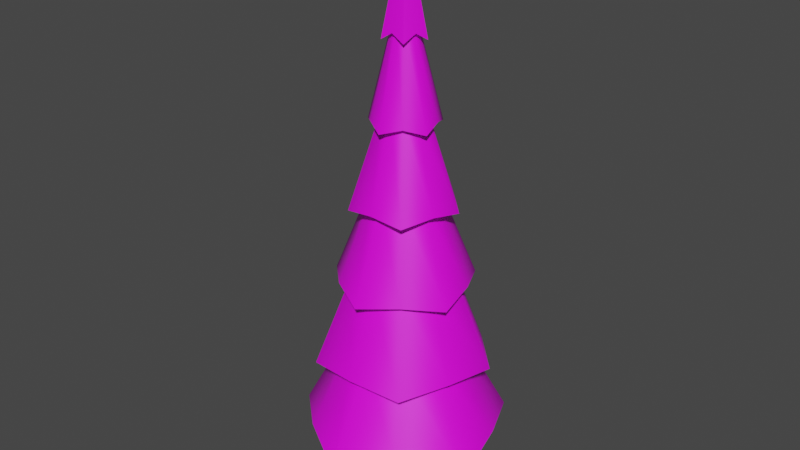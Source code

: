 # Source: tree.blend  (saved by Blender 2.80.75; exported with 4.5.12 LTS)
import bpy
from mathutils import Matrix  # noqa: F401  (used for matrix-valued properties, if any)

bpy.ops.wm.read_factory_settings(use_empty=True)
scene = bpy.context.scene
scene.name = 'Scene'

# ---- collections
col_collection = bpy.data.collections.new('Collection'); scene.collection.children.link(col_collection)

# ---- images (referenced by path relative to the original .blend; pixels are not part of the script)
import os
ASSET_DIR = os.environ.get("B2B_ASSET_DIR", "")  # directory of the original .blend (textures are referenced by path, not embedded)
HERE = os.path.dirname(os.path.abspath(__file__))  # packed textures are extracted next to this script under _unpacked/

def load_image(name, relpath, width, height, colorspace="sRGB"):
    """Load a texture the original file referenced (path relative to the .blend, or extracted next to this script)."""
    p = next((c for c in (os.path.join(HERE, relpath), os.path.join(ASSET_DIR, relpath)) if relpath and os.path.exists(c)), "")
    if p:
        img = bpy.data.images.load(p, check_existing=True)
        img.name = name
    else:  # same state as the original file: an image datablock whose file is absent (Cycles renders it pink)
        img = bpy.data.images.new(name, width, height)
        img.source = "FILE"
        img.filepath = "//" + (relpath or name)
    img.colorspace_settings.name = colorspace
    return img
img_pinetreealbedo_1_png = load_image('PineTreeAlbedo 1.png', 'PineTreeAlbedo 1.png', 1024, 1024, 'sRGB')

# ---- materials (node trees are filled in below, after node groups)
mat_tree_albedo = bpy.data.materials.new('Tree Albedo')
mat_tree_albedo.use_transparent_shadow = False

# ---- node groups
ng_auto_smooth = bpy.data.node_groups.new('Auto Smooth', 'GeometryNodeTree')
_s = ng_auto_smooth.interface.new_socket(name='Geometry', in_out='OUTPUT', socket_type='NodeSocketGeometry')
_s = ng_auto_smooth.interface.new_socket(name='Geometry', in_out='INPUT', socket_type='NodeSocketGeometry')
_s = ng_auto_smooth.interface.new_socket(name='Angle', in_out='INPUT', socket_type='NodeSocketFloat')
_s.subtype = 'ANGLE'
_s.min_value = 0.0
_s.max_value = 3.142
ng_auto_smooth.is_modifier = True
_N = ng_auto_smooth.nodes; _L = ng_auto_smooth.links
n0 = _N.new('NodeGroupOutput'); n0.name = 'Group Output'; n0.location = (480, -100)
n1 = _N.new('NodeGroupInput'); n1.name = 'Group Input'; n1.location = (-420, -300)
n2 = _N.new('NodeGroupInput'); n2.name = 'Group Input.001'; n2.location = (-60, -100)
n3 = _N.new('GeometryNodeSetShadeSmooth'); n3.name = 'Set Shade Smooth'; n3.location = (120, -100)
n3.domain = 'EDGE'
n4 = _N.new('GeometryNodeSetShadeSmooth'); n4.name = 'Set Shade Smooth.001'; n4.location = (300, -100)
n5 = _N.new('GeometryNodeInputMeshEdgeAngle'); n5.name = 'Edge Angle'; n5.location = (-420, -220)
n6 = _N.new('GeometryNodeInputEdgeSmooth'); n6.name = 'Is Edge Smooth'; n6.location = (-60, -160)
n7 = _N.new('GeometryNodeInputShadeSmooth'); n7.name = 'Is Face Smooth'; n7.location = (-240, -340)
n8 = _N.new('FunctionNodeBooleanMath'); n8.name = 'Boolean Math'; n8.location = (-60, -220)
n9 = _N.new('FunctionNodeCompare'); n9.name = 'Compare'; n9.location = (-240, -180)
n9.operation = 'LESS_EQUAL'
_L.new(n5.outputs[0], n9.inputs[0])
_L.new(n4.outputs[0], n0.inputs[0])
_L.new(n1.outputs[1], n9.inputs[1])
_L.new(n9.outputs[0], n8.inputs[0])
_L.new(n7.outputs[0], n8.inputs[1])
_L.new(n2.outputs[0], n3.inputs[0])
_L.new(n6.outputs[0], n3.inputs[1])
_L.new(n3.outputs[0], n4.inputs[0])
_L.new(n8.outputs[0], n3.inputs[2])
n0.is_active_output = True

# ---- material node trees
mat_tree_albedo.use_nodes = True; mat_tree_albedo.node_tree.nodes.clear()
_N = mat_tree_albedo.node_tree.nodes; _L = mat_tree_albedo.node_tree.links
n0 = _N.new('ShaderNodeOutputMaterial'); n0.name = 'Material Output'; n0.location = (300, 300)
n1 = _N.new('ShaderNodeBsdfPrincipled'); n1.name = 'Principled BSDF'; n1.location = (10, 300)
n1.distribution = 'GGX'
n1.subsurface_method = 'BURLEY'
n1.inputs[3].default_value = 1.45
n1.inputs[27].default_value = (0.0, 0.0, 0.0, 1.0)
n1.inputs[28].default_value = 1.0
n2 = _N.new('ShaderNodeTexImage'); n2.name = 'Image Texture'; n2.location = (-280, 280)
n2.image = img_pinetreealbedo_1_png
_L.new(n1.outputs[0], n0.inputs[0])
_L.new(n2.outputs[0], n1.inputs[0])
n0.is_active_output = True

# ---- world
world_world = bpy.data.worlds.new('World'); scene.world = world_world
world_world.use_nodes = True; world_world.node_tree.nodes.clear()
_N = world_world.node_tree.nodes; _L = world_world.node_tree.links
n0 = _N.new('ShaderNodeOutputWorld'); n0.name = 'World Output'; n0.location = (300, 300)
n1 = _N.new('ShaderNodeBackground'); n1.name = 'Background'; n1.location = (10, 300)
n1.inputs[0].default_value = (0.05088, 0.05088, 0.05088, 1.0)
_L.new(n1.outputs[0], n0.inputs[0])
n0.is_active_output = True
world_world.color = (0.05088, 0.05088, 0.05088)
world_world.use_sun_shadow = False
world_world.sun_shadow_jitter_overblur = 0.0

# ---- meshes
me_cylinder_001 = bpy.data.meshes.new('Cylinder.001')
me_cylinder_001.from_pydata([(-2.939e-10, 0.8635, -0.9174), (0.5782, 0.7958, -1.009), (0.8212, 0.2668, -0.9174), (0.9356, -0.304, -1.009), (0.0, 0.0, 3.623), (0.5075, -0.6986, -0.9174), (3.977e-09, -0.9837, -1.009), (-0.5075, -0.6986, -0.9174), (-0.9356, -0.304, -1.009), (-0.8212, 0.2668, -0.9174), (-0.5782, 0.7958, -1.009), (5.047e-09, 0.8086, -0.2512), (8.441e-08, 0.5812, 0.5302), (-1.049e-07, 0.4876, 1.215), (-2.411e-07, 0.2892, 1.999), (4.113e-08, 0.1946, 2.672), (0.09342, 0.1286, 2.742), (0.1916, 0.2637, 1.948), (0.2557, 0.352, 1.264), (0.3814, 0.525, 0.4816), (0.4284, 0.5897, -0.2046), (0.1851, 0.06015, 2.672), (0.2751, 0.08937, 1.999), (0.4637, 0.1507, 1.215), (0.5528, 0.1796, 0.5302), (0.7691, 0.2499, -0.2512), (0.1512, -0.04911, 2.742), (0.31, -0.1007, 1.948), (0.4138, -0.1344, 1.264), (0.6171, -0.2005, 0.4816), (0.6932, -0.2252, -0.2046), (0.1144, -0.1575, 2.672), (0.17, -0.234, 1.999), (0.2866, -0.3945, 1.215), (0.3416, -0.4702, 0.5302), (0.4753, -0.6542, -0.2512), (1.057e-08, -0.1589, 2.742), (-1.077e-07, -0.326, 1.948), (1.145e-07, -0.4351, 1.264), (-1.067e-07, -0.6489, 0.4816), (-1.141e-07, -0.7289, -0.2046), (-0.1144, -0.1575, 2.672), (-0.17, -0.234, 1.999), (-0.2866, -0.3945, 1.215), (-0.3416, -0.4702, 0.5302), (-0.4753, -0.6542, -0.2512), (-0.1512, -0.04911, 2.742), (-0.31, -0.1007, 1.948), (-0.4138, -0.1344, 1.264), (-0.6171, -0.2005, 0.4816), (-0.6932, -0.2252, -0.2046), (-0.1851, 0.06015, 2.672), (-0.2751, 0.08937, 1.999), (-0.4637, 0.1507, 1.215), (-0.5528, 0.1796, 0.5302), (-0.7691, 0.2499, -0.2512), (-0.09342, 0.1286, 2.742), (-0.1916, 0.2637, 1.948), (-0.2557, 0.352, 1.264), (-0.3814, 0.525, 0.4816), (-0.4284, 0.5897, -0.2046), (0.3062, 0.4215, -0.1328), (0.4559, 0.1481, -0.1297), (0.4955, -0.161, -0.1328), (0.2818, -0.3878, -0.1297), (1.024e-07, -0.521, -0.1328), (-0.2818, -0.3878, -0.1297), (-0.4955, -0.161, -0.1328), (-0.4559, 0.1481, -0.1297), (-0.3062, 0.4215, -0.1328), (7.262e-08, 0.4794, -0.1297), (4.078e-08, 0.4696, 0.5936), (0.2509, 0.3454, 0.611), (0.4466, 0.1451, 0.5936), (0.406, -0.1319, 0.611), (0.276, -0.3799, 0.5936), (-2.675e-07, -0.4269, 0.611), (-0.276, -0.3799, 0.5936), (-0.406, -0.1319, 0.611), (-0.4466, 0.1451, 0.5936), (-0.2509, 0.3454, 0.611), (-8.93e-08, 0.2849, 1.338), (0.1818, 0.2503, 1.335), (0.2709, 0.08803, 1.338), (0.2942, -0.09559, 1.335), (0.1674, -0.2305, 1.338), (2.313e-08, -0.3094, 1.335), (-0.1674, -0.2305, 1.338), (-0.2942, -0.09559, 1.335), (-0.2709, 0.08803, 1.338), (-0.1818, 0.2503, 1.335), (-1.777e-07, 0.2, 2.071), (0.1087, 0.1495, 2.07), (0.1902, 0.0618, 2.071), (0.1758, -0.05712, 2.07), (0.1176, -0.1618, 2.071), (-1.981e-07, -0.1849, 2.07), (-0.1176, -0.1618, 2.071), (-0.1758, -0.05712, 2.07), (-0.1902, 0.0618, 2.071), (-0.1087, 0.1495, 2.07), (7.297e-08, 0.09881, 2.802), (0.06223, 0.08566, 2.807), (0.09398, 0.03054, 2.802), (0.1007, -0.03272, 2.807), (0.05808, -0.07994, 2.802), (-3.596e-08, -0.1059, 2.807), (-0.05808, -0.07994, 2.802), (-0.1007, -0.03272, 2.807), (-0.09398, 0.03054, 2.802), (-0.06223, 0.08566, 2.807), (0.0, 0.0, -0.733), (0.0, 0.2117, -1.545), (2.657e-09, 0.1038, -0.7009), (0.1244, 0.1713, -1.545), (0.06103, 0.08401, -0.7009), (0.2013, 0.06542, -1.545), (0.09876, 0.03209, -0.7009), (0.2013, -0.06542, -1.545), (0.09876, -0.03209, -0.7009), (0.1244, -0.1713, -1.545), (0.06103, -0.08401, -0.7009), (-1.851e-08, -0.2117, -1.545), (-6.421e-09, -0.1038, -0.7009), (-0.1244, -0.1713, -1.545), (-0.06103, -0.08401, -0.7009), (-0.2013, -0.06542, -1.545), (-0.09876, -0.03209, -0.7009), (-0.2013, 0.06542, -1.545), (-0.09876, 0.03209, -0.7009), (-0.1244, 0.1713, -1.545), (-0.06103, 0.08401, -0.7009), (-7.619e-10, 0.1351, -1.112), (0.07944, 0.1093, -1.112), (0.1285, 0.04176, -1.112), (0.1285, -0.04176, -1.112), (0.07944, -0.1093, -1.112), (-1.258e-08, -0.1351, -1.112), (-0.07944, -0.1093, -1.112), (-0.1285, -0.04176, -1.112), (-0.1285, 0.04176, -1.112), (-0.07944, 0.1093, -1.112)], [], [(15, 4, 16), (16, 4, 21), (21, 4, 26), (26, 4, 31), (31, 4, 36), (36, 4, 41), (41, 4, 46), (46, 4, 51), (51, 4, 56), (56, 4, 15), (5, 6, 111), (69, 60, 11, 70), (80, 59, 12, 71), (90, 58, 13, 81), (100, 57, 14, 91), (110, 56, 15, 101), (68, 55, 60, 69), (79, 54, 59, 80), (89, 53, 58, 90), (99, 52, 57, 100), (109, 51, 56, 110), (67, 50, 55, 68), (78, 49, 54, 79), (88, 48, 53, 89), (98, 47, 52, 99), (108, 46, 51, 109), (66, 45, 50, 67), (77, 44, 49, 78), (87, 43, 48, 88), (97, 42, 47, 98), (107, 41, 46, 108), (65, 40, 45, 66), (76, 39, 44, 77), (86, 38, 43, 87), (96, 37, 42, 97), (106, 36, 41, 107), (64, 35, 40, 65), (75, 34, 39, 76), (85, 33, 38, 86), (95, 32, 37, 96), (105, 31, 36, 106), (63, 30, 35, 64), (74, 29, 34, 75), (84, 28, 33, 85), (94, 27, 32, 95), (104, 26, 31, 105), (62, 25, 30, 63), (73, 24, 29, 74), (83, 23, 28, 84), (93, 22, 27, 94), (103, 21, 26, 104), (61, 20, 25, 62), (72, 19, 24, 73), (82, 18, 23, 83), (92, 17, 22, 93), (102, 16, 21, 103), (70, 11, 20, 61), (71, 12, 19, 72), (81, 13, 18, 82), (91, 14, 17, 92), (101, 15, 16, 102), (0, 70, 61, 1), (1, 61, 62, 2), (2, 62, 63, 3), (3, 63, 64, 5), (5, 64, 65, 6), (6, 65, 66, 7), (7, 66, 67, 8), (8, 67, 68, 9), (9, 68, 69, 10), (10, 69, 70, 0), (11, 71, 72, 20), (20, 72, 73, 25), (25, 73, 74, 30), (30, 74, 75, 35), (35, 75, 76, 40), (40, 76, 77, 45), (45, 77, 78, 50), (50, 78, 79, 55), (55, 79, 80, 60), (60, 80, 71, 11), (12, 81, 82, 19), (19, 82, 83, 24), (24, 83, 84, 29), (29, 84, 85, 34), (34, 85, 86, 39), (39, 86, 87, 44), (44, 87, 88, 49), (49, 88, 89, 54), (54, 89, 90, 59), (59, 90, 81, 12), (13, 91, 92, 18), (18, 92, 93, 23), (23, 93, 94, 28), (28, 94, 95, 33), (33, 95, 96, 38), (38, 96, 97, 43), (43, 97, 98, 48), (48, 98, 99, 53), (53, 99, 100, 58), (58, 100, 91, 13), (14, 101, 102, 17), (17, 102, 103, 22), (22, 103, 104, 27), (27, 104, 105, 32), (32, 105, 106, 37), (37, 106, 107, 42), (42, 107, 108, 47), (47, 108, 109, 52), (52, 109, 110, 57), (57, 110, 101, 14), (3, 5, 111), (0, 1, 111), (2, 3, 111), (1, 2, 111), (10, 0, 111), (9, 10, 111), (8, 9, 111), (7, 8, 111), (6, 7, 111), (132, 113, 115, 133), (133, 115, 117, 134), (134, 117, 119, 135), (135, 119, 121, 136), (136, 121, 123, 137), (137, 123, 125, 138), (138, 125, 127, 139), (139, 127, 129, 140), (115, 113, 131, 129, 127, 125, 123, 121, 119, 117), (140, 129, 131, 141), (141, 131, 113, 132), (112, 114, 116, 118, 120, 122, 124, 126, 128, 130), (130, 141, 132, 112), (128, 140, 141, 130), (126, 139, 140, 128), (124, 138, 139, 126), (122, 137, 138, 124), (120, 136, 137, 122), (118, 135, 136, 120), (116, 134, 135, 118), (114, 133, 134, 116), (112, 132, 133, 114)])
me_cylinder_001.polygons.foreach_set('use_smooth', [True] * 142)
_uv = me_cylinder_001.uv_layers.new(name='UVMap')
_uv.uv.foreach_set('vector', [0.5365, 0.8487, 0.5365, 0.8487, 0.5365, 0.8487, 0.5365, 0.8487, 0.5365, 0.8487, 0.5365, 0.8487, 0.5365, 0.8487, 0.5365, 0.8487, 0.5365, 0.8487, 0.5365, 0.8487, 0.5365, 0.8487, 0.5365, 0.8487, 0.5365, 0.8487, 0.5365, 0.8487, 0.5365, 0.8487, 0.5365, 0.8487, 0.5365, 0.8487, 0.5365, 0.8487, 0.5365, 0.8487, 0.5365, 0.8487, 0.5365, 0.8487, 0.5365, 0.8487, 0.5365, 0.8487, 0.5365, 0.8487, 0.5365, 0.8487, 0.5365, 0.8487, 0.5365, 0.8487, 0.5365, 0.8487, 0.5365, 0.8487, 0.5365, 0.8487, 0.5365, 0.8487, 0.5365, 0.8487, 0.5365, 0.8487, 0.5365, 0.8487, 0.5365, 0.8487, 0.5365, 0.8487, 0.5365, 0.8487, 0.5365, 0.8487, 0.5365, 0.8487, 0.5365, 0.8487, 0.5365, 0.8487, 0.5365, 0.8487, 0.5365, 0.8487, 0.5365, 0.8487, 0.5365, 0.8487, 0.5365, 0.8487, 0.5365, 0.8487, 0.5365, 0.8487, 0.5365, 0.8487, 0.5365, 0.8487, 0.5365, 0.8487, 0.5365, 0.8487, 0.5365, 0.8487, 0.5365, 0.8487, 0.5365, 0.8487, 0.5365, 0.8487, 0.5365, 0.8487, 0.5365, 0.8487, 0.5365, 0.8487, 0.5365, 0.8487, 0.5365, 0.8487, 0.5365, 0.8487, 0.5365, 0.8487, 0.5365, 0.8487, 0.5365, 0.8487, 0.5365, 0.8487, 0.5365, 0.8487, 0.5365, 0.8487, 0.5365, 0.8487, 0.5365, 0.8487, 0.5365, 0.8487, 0.5365, 0.8487, 0.5365, 0.8487, 0.5365, 0.8487, 0.5365, 0.8487, 0.5365, 0.8487, 0.5365, 0.8487, 0.5365, 0.8487, 0.5365, 0.8487, 0.5365, 0.8487, 0.5365, 0.8487, 0.5365, 0.8487, 0.5365, 0.8487, 0.5365, 0.8487, 0.5365, 0.8487, 0.5365, 0.8487, 0.5365, 0.8487, 0.5365, 0.8487, 0.5365, 0.8487, 0.5365, 0.8487, 0.5365, 0.8487, 0.5365, 0.8487, 0.5365, 0.8487, 0.5365, 0.8487, 0.5365, 0.8487, 0.5365, 0.8487, 0.5365, 0.8487, 0.5365, 0.8487, 0.5365, 0.8487, 0.5365, 0.8487, 0.5365, 0.8487, 0.5365, 0.8487, 0.5365, 0.8487, 0.5365, 0.8487, 0.5365, 0.8487, 0.5365, 0.8487, 0.5365, 0.8487, 0.5365, 0.8487, 0.5365, 0.8487, 0.5365, 0.8487, 0.5365, 0.8487, 0.5365, 0.8487, 0.5365, 0.8487, 0.5365, 0.8487, 0.5365, 0.8487, 0.5365, 0.8487, 0.5365, 0.8487, 0.5365, 0.8487, 0.5365, 0.8487, 0.5365, 0.8487, 0.5365, 0.8487, 0.5365, 0.8487, 0.5365, 0.8487, 0.5365, 0.8487, 0.5365, 0.8487, 0.5365, 0.8487, 0.5365, 0.8487, 0.5365, 0.8487, 0.5365, 0.8487, 0.5365, 0.8487, 0.5365, 0.8487, 0.5365, 0.8487, 0.5365, 0.8487, 0.5365, 0.8487, 0.5365, 0.8487, 0.5365, 0.8487, 0.5365, 0.8487, 0.5365, 0.8487, 0.5365, 0.8487, 0.5365, 0.8487, 0.5365, 0.8487, 0.5365, 0.8487, 0.5365, 0.8487, 0.5365, 0.8487, 0.5365, 0.8487, 0.5365, 0.8487, 0.5365, 0.8487, 0.5365, 0.8487, 0.5365, 0.8487, 0.5365, 0.8487, 0.5365, 0.8487, 0.5365, 0.8487, 0.5365, 0.8487, 0.5365, 0.8487, 0.5365, 0.8487, 0.5365, 0.8487, 0.5365, 0.8487, 0.5365, 0.8487, 0.5365, 0.8487, 0.5365, 0.8487, 0.5365, 0.8487, 0.5365, 0.8487, 0.5365, 0.8487, 0.5365, 0.8487, 0.5365, 0.8487, 0.5365, 0.8487, 0.5365, 0.8487, 0.5365, 0.8487, 0.5365, 0.8487, 0.5365, 0.8487, 0.5365, 0.8487, 0.5365, 0.8487, 0.5365, 0.8487, 0.5365, 0.8487, 0.5365, 0.8487, 0.5365, 0.8487, 0.5365, 0.8487, 0.5365, 0.8487, 0.5365, 0.8487, 0.5365, 0.8487, 0.5365, 0.8487, 0.5365, 0.8487, 0.5365, 0.8487, 0.5365, 0.8487, 0.5365, 0.8487, 0.5365, 0.8487, 0.5365, 0.8487, 0.5365, 0.8487, 0.5365, 0.8487, 0.5365, 0.8487, 0.5365, 0.8487, 0.5365, 0.8487, 0.5365, 0.8487, 0.5365, 0.8487, 0.5365, 0.8487, 0.5365, 0.8487, 0.5365, 0.8487, 0.5365, 0.8487, 0.5365, 0.8487, 0.5365, 0.8487, 0.5365, 0.8487, 0.5365, 0.8487, 0.5365, 0.8487, 0.5365, 0.8487, 0.5365, 0.8487, 0.5365, 0.8487, 0.5365, 0.8487, 0.5365, 0.8487, 0.5365, 0.8487, 0.5365, 0.8487, 0.5365, 0.8487, 0.5365, 0.8487, 0.5365, 0.8487, 0.5365, 0.8487, 0.5365, 0.8487, 0.5365, 0.8487, 0.5365, 0.8487, 0.5365, 0.8487, 0.5365, 0.8487, 0.5365, 0.8487, 0.5365, 0.8487, 0.5365, 0.8487, 0.5365, 0.8487, 0.5365, 0.8487, 0.5365, 0.8487, 0.5365, 0.8487, 0.5365, 0.8487, 0.5365, 0.8487, 0.5365, 0.8487, 0.5365, 0.8487, 0.5365, 0.8487, 0.5365, 0.8487, 0.5365, 0.8487, 0.5365, 0.8487, 0.5365, 0.8487, 0.5365, 0.8487, 0.5365, 0.8487, 0.5365, 0.8487, 0.5365, 0.8487, 0.5365, 0.8487, 0.5365, 0.8487, 0.5365, 0.8487, 0.5365, 0.8487, 0.5365, 0.8487, 0.5365, 0.8487, 0.5365, 0.8487, 0.5365, 0.8487, 0.5365, 0.8487, 0.5365, 0.8487, 0.5365, 0.8487, 0.5365, 0.8487, 0.5365, 0.8487, 0.5365, 0.8487, 0.5365, 0.8487, 0.5365, 0.8487, 0.5365, 0.8487, 0.5365, 0.8487, 0.5365, 0.8487, 0.5365, 0.8487, 0.5365, 0.8487, 0.5365, 0.8487, 0.5365, 0.8487, 0.5365, 0.8487, 0.5365, 0.8487, 0.5365, 0.8487, 0.5365, 0.8487, 0.5365, 0.8487, 0.5365, 0.8487, 0.5365, 0.8487, 0.5365, 0.8487, 0.5365, 0.8487, 0.5365, 0.8487, 0.5365, 0.8487, 0.5365, 0.8487, 0.5365, 0.8487, 0.5365, 0.8487, 0.5365, 0.8487, 0.5365, 0.8487, 0.5365, 0.8487, 0.5365, 0.8487, 0.5365, 0.8487, 0.5365, 0.8487, 0.5365, 0.8487, 0.5365, 0.8487, 0.5365, 0.8487, 0.5365, 0.8487, 0.5365, 0.8487, 0.5365, 0.8487, 0.5365, 0.8487, 0.5365, 0.8487, 0.5365, 0.8487, 0.5365, 0.8487, 0.5365, 0.8487, 0.5365, 0.8487, 0.5365, 0.8487, 0.5365, 0.8487, 0.5365, 0.8487, 0.5365, 0.8487, 0.5365, 0.8487, 0.5365, 0.8487, 0.5365, 0.8487, 0.5365, 0.8487, 0.5365, 0.8487, 0.5365, 0.8487, 0.5365, 0.8487, 0.5365, 0.8487, 0.5365, 0.8487, 0.5365, 0.8487, 0.5365, 0.8487, 0.5365, 0.8487, 0.5365, 0.8487, 0.5365, 0.8487, 0.5365, 0.8487, 0.5365, 0.8487, 0.5365, 0.8487, 0.5365, 0.8487, 0.5365, 0.8487, 0.5365, 0.8487, 0.5365, 0.8487, 0.5365, 0.8487, 0.5365, 0.8487, 0.5365, 0.8487, 0.5365, 0.8487, 0.5365, 0.8487, 0.5365, 0.8487, 0.5365, 0.8487, 0.5365, 0.8487, 0.5365, 0.8487, 0.5365, 0.8487, 0.5365, 0.8487, 0.5365, 0.8487, 0.5365, 0.8487, 0.5365, 0.8487, 0.5365, 0.8487, 0.5365, 0.8487, 0.5365, 0.8487, 0.5365, 0.8487, 0.5365, 0.8487, 0.5365, 0.8487, 0.5365, 0.8487, 0.5365, 0.8487, 0.5365, 0.8487, 0.5365, 0.8487, 0.5365, 0.8487, 0.5365, 0.8487, 0.5365, 0.8487, 0.5365, 0.8487, 0.5365, 0.8487, 0.5365, 0.8487, 0.5365, 0.8487, 0.5365, 0.8487, 0.5365, 0.8487, 0.5365, 0.8487, 0.5365, 0.8487, 0.5365, 0.8487, 0.5365, 0.8487, 0.5365, 0.8487, 0.5365, 0.8487, 0.5365, 0.8487, 0.5365, 0.8487, 0.5365, 0.8487, 0.5365, 0.8487, 0.5365, 0.8487, 0.5365, 0.8487, 0.5365, 0.8487, 0.5365, 0.8487, 0.5365, 0.8487, 0.5365, 0.8487, 0.5365, 0.8487, 0.5365, 0.8487, 0.5365, 0.8487, 0.5365, 0.8487, 0.5365, 0.8487, 0.5365, 0.8487, 0.5365, 0.8487, 0.5365, 0.8487, 0.5365, 0.8487, 0.5365, 0.8487, 0.5365, 0.8487, 0.5365, 0.8487, 0.5365, 0.8487, 0.5365, 0.8487, 0.5365, 0.8487, 0.5365, 0.8487, 0.5365, 0.8487, 0.5365, 0.8487, 0.5365, 0.8487, 0.5365, 0.8487, 0.5365, 0.8487, 0.5365, 0.8487, 0.5365, 0.8487, 0.5365, 0.8487, 0.5365, 0.8487, 0.5365, 0.8487, 0.5365, 0.8487, 0.5365, 0.8487, 0.5365, 0.8487, 0.5365, 0.8487, 0.5365, 0.8487, 0.5365, 0.8487, 0.5365, 0.8487, 0.5365, 0.8487, 0.5365, 0.8487, 0.5365, 0.8487, 0.5365, 0.8487, 0.5365, 0.8487, 0.5365, 0.8487, 0.5365, 0.8487, 0.5365, 0.8487, 0.5365, 0.8487, 0.5365, 0.8487, 0.5365, 0.8487, 0.5365, 0.8487, 0.5365, 0.8487, 0.5365, 0.8487, 0.5365, 0.8487, 0.5365, 0.8487, 0.5365, 0.8487, 0.5365, 0.8487, 0.5365, 0.8487, 0.5365, 0.8487, 0.5365, 0.8487, 0.5365, 0.8487, 0.5365, 0.8487, 0.5365, 0.8487, 0.5365, 0.8487, 0.5365, 0.8487, 0.5365, 0.8487, 0.5365, 0.8487, 0.5365, 0.8487, 0.5365, 0.8487, 0.5365, 0.8487, 0.5365, 0.8487, 0.5365, 0.8487, 0.5365, 0.8487, 0.5365, 0.8487, 0.5365, 0.8487, 0.5365, 0.8487, 0.5365, 0.8487, 0.5365, 0.8487, 0.5365, 0.8487, 0.5365, 0.8487, 0.5365, 0.8487, 0.5365, 0.8487, 0.5365, 0.8487, 0.5365, 0.8487, 0.5365, 0.8487, 0.5365, 0.8487, 0.5365, 0.8487, 0.5365, 0.8487, 0.5365, 0.8487, 0.5365, 0.8487, 0.5365, 0.8487, 0.5365, 0.8487, 0.5365, 0.8487, 0.5365, 0.8487, 0.5365, 0.8487, 0.5365, 0.8487, 0.5365, 0.8487, 0.5365, 0.8487, 0.5, 0.5076, 0.5, 0.5076, 0.5, 0.5076, 0.5, 0.5076, 0.5, 0.5076, 0.5, 0.5076, 0.5, 0.5076, 0.5, 0.5076, 0.5, 0.5076, 0.5, 0.5076, 0.5, 0.5076, 0.5, 0.5076, 0.5, 0.5076, 0.5, 0.5076, 0.5, 0.5076, 0.5, 0.5076, 0.5, 0.5076, 0.5, 0.5076, 0.5, 0.5076, 0.5, 0.5076, 0.5, 0.5076, 0.5, 0.5076, 0.5, 0.5076, 0.5, 0.5076, 0.5, 0.5076, 0.5, 0.5076, 0.5, 0.5076, 0.5, 0.5076, 0.5, 0.5076, 0.5, 0.5076, 0.5, 0.5076, 0.5, 0.5076, 0.5, 0.5076, 0.5, 0.5076, 0.5, 0.5076, 0.5, 0.5076, 0.5, 0.5076, 0.5, 0.5076, 0.5, 0.5076, 0.5, 0.5076, 0.5, 0.5076, 0.5, 0.5076, 0.5, 0.5076, 0.5, 0.5076, 0.5, 0.5076, 0.5, 0.5076, 0.5, 0.5076, 0.5, 0.5076, 0.5, 0.5076, 0.5, 0.5076, 0.5, 0.5076, 0.5, 0.5076, 0.5, 0.5076, 0.5, 0.5076, 0.5, 0.5076, 0.5, 0.5076, 0.5, 0.5076, 0.5, 0.5076, 0.5, 0.5076, 0.5, 0.5076, 0.5, 0.5076, 0.5, 0.5076, 0.5, 0.5076, 0.5, 0.5076, 0.5, 0.5076, 0.5, 0.5076, 0.5, 0.5076, 0.5, 0.5076, 0.5, 0.5076, 0.5, 0.5076, 0.5, 0.5076, 0.5, 0.5076, 0.5, 0.5076, 0.5, 0.5076, 0.5, 0.5076, 0.5, 0.5076, 0.5, 0.5076, 0.5, 0.5076, 0.5, 0.5076, 0.5, 0.5076, 0.5, 0.5076, 0.5, 0.5076, 0.5, 0.5076, 0.5, 0.5076, 0.5, 0.5076, 0.5, 0.5076, 0.5, 0.5076, 0.5, 0.5076, 0.5, 0.5076, 0.5, 0.5076, 0.5, 0.5076, 0.5, 0.5076, 0.5, 0.5076, 0.5, 0.5076, 0.5, 0.5076, 0.5, 0.5076, 0.5, 0.5076, 0.5, 0.5076, 0.5, 0.5076, 0.5, 0.5076])
me_cylinder_001.materials.append(mat_tree_albedo)
me_cylinder_001.use_remesh_preserve_volume = False
me_cylinder_001.use_remesh_preserve_attributes = False
me_cylinder_001.use_mirror_vertex_groups = False
me_cylinder_001.update()

# ---- objects
ob_pine_tree_1 = bpy.data.objects.new('Pine Tree 1', me_cylinder_001)

# ---- transforms, parenting, visibility, modifiers, constraints
ob_pine_tree_1.location = (0.0, 0.0, 1.533)
ob_pine_tree_1.lineart.crease_threshold = 0.0
_m = ob_pine_tree_1.modifiers.new('Auto Smooth', 'NODES')
_m.node_group = ng_auto_smooth
_gi = [s.identifier for s in ng_auto_smooth.interface.items_tree if s.item_type == 'SOCKET' and s.in_out == 'INPUT']
_m[_gi[1]] = 0.8517  # Angle

# ---- collection membership
col_collection.objects.link(ob_pine_tree_1)

# ---- scene / render settings (as saved in the file)
scene.frame_start = 1; scene.frame_end = 250; scene.frame_set(0)
scene.render.engine = 'BLENDER_EEVEE_NEXT'
scene.cycles.use_denoising = False
scene.cycles.samples = 128
scene.cycles.sampling_pattern = 'TABULATED_SOBOL'
scene.cycles.use_adaptive_sampling = False
scene.cycles.use_light_tree = False
scene.view_settings.view_transform = 'Filmic'
bpy.context.view_layer.update()

# ---- added for rendering (the .blend has no active camera and no usable light): camera, sun
cam_auto = bpy.data.cameras.new('AutoCamera')
cam_auto.lens = 50.0
cam_auto.sensor_width = 36.0
cam_auto.clip_end = 1000.0
ob_auto_camera = bpy.data.objects.new('AutoCamera', cam_auto)
scene.collection.objects.link(ob_auto_camera)
ob_auto_camera.location = (5.36525, -6.49842, 6.86476)
ob_auto_camera.rotation_euler = (1.09748, -7.21219e-08, 0.694738)
scene.camera = ob_auto_camera
light_auto_sun = bpy.data.lights.new('AutoSun', 'SUN')
light_auto_sun.energy = 3.0
light_auto_sun.angle = 0.0523599
ob_auto_sun = bpy.data.objects.new('AutoSun', light_auto_sun)
scene.collection.objects.link(ob_auto_sun)
ob_auto_sun.rotation_euler = (0.872665, 0.174533, 0.523599)
bpy.context.view_layer.update()
